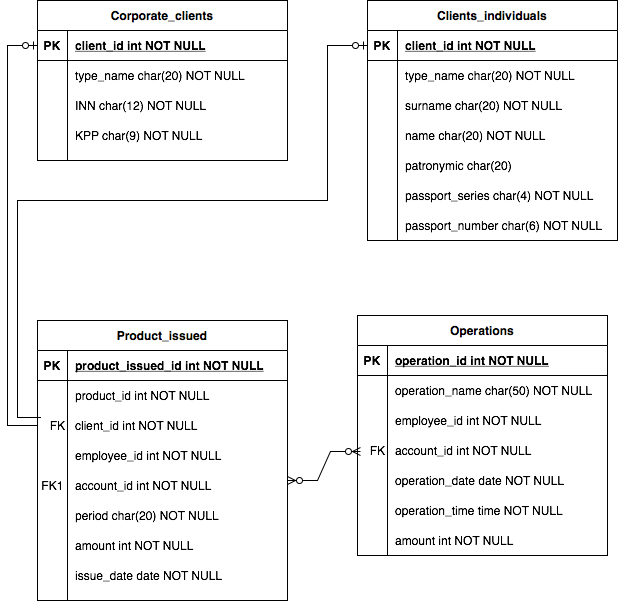

The diagram above was exported from draw.io. Its source (the exported page's mxGraphModel, read from the mxfile embedded in the PNG):
<mxGraphModel dx="946" dy="662" grid="1" gridSize="10" guides="1" tooltips="1" connect="1" arrows="1" fold="1" page="1" pageScale="1" pageWidth="827" pageHeight="1169" math="0" shadow="0">
  <root>
    <mxCell id="NueAsYH6Jb1QueD2opyE-0" />
    <mxCell id="NueAsYH6Jb1QueD2opyE-1" parent="NueAsYH6Jb1QueD2opyE-0" />
    <mxCell id="w66Jen3cdCqkDvSlzm7Y-0" value="Clients_individuals" style="shape=table;startSize=30;container=1;collapsible=1;childLayout=tableLayout;fixedRows=1;rowLines=0;fontStyle=1;align=center;resizeLast=1;" parent="NueAsYH6Jb1QueD2opyE-1" vertex="1">
      <mxGeometry x="370" y="30" width="250" height="240" as="geometry" />
    </mxCell>
    <mxCell id="w66Jen3cdCqkDvSlzm7Y-1" value="" style="shape=partialRectangle;collapsible=0;dropTarget=0;pointerEvents=0;fillColor=none;points=[[0,0.5],[1,0.5]];portConstraint=eastwest;top=0;left=0;right=0;bottom=1;" parent="w66Jen3cdCqkDvSlzm7Y-0" vertex="1">
      <mxGeometry y="30" width="250" height="30" as="geometry" />
    </mxCell>
    <mxCell id="w66Jen3cdCqkDvSlzm7Y-2" value="PK" style="shape=partialRectangle;overflow=hidden;connectable=0;fillColor=none;top=0;left=0;bottom=0;right=0;fontStyle=1;" parent="w66Jen3cdCqkDvSlzm7Y-1" vertex="1">
      <mxGeometry width="30" height="30" as="geometry">
        <mxRectangle width="30" height="30" as="alternateBounds" />
      </mxGeometry>
    </mxCell>
    <mxCell id="w66Jen3cdCqkDvSlzm7Y-3" value="client_id int NOT NULL " style="shape=partialRectangle;overflow=hidden;connectable=0;fillColor=none;top=0;left=0;bottom=0;right=0;align=left;spacingLeft=6;fontStyle=5;" parent="w66Jen3cdCqkDvSlzm7Y-1" vertex="1">
      <mxGeometry x="30" width="220" height="30" as="geometry">
        <mxRectangle width="220" height="30" as="alternateBounds" />
      </mxGeometry>
    </mxCell>
    <mxCell id="w66Jen3cdCqkDvSlzm7Y-4" value="" style="shape=partialRectangle;collapsible=0;dropTarget=0;pointerEvents=0;fillColor=none;points=[[0,0.5],[1,0.5]];portConstraint=eastwest;top=0;left=0;right=0;bottom=0;" parent="w66Jen3cdCqkDvSlzm7Y-0" vertex="1">
      <mxGeometry y="60" width="250" height="30" as="geometry" />
    </mxCell>
    <mxCell id="w66Jen3cdCqkDvSlzm7Y-5" value="" style="shape=partialRectangle;overflow=hidden;connectable=0;fillColor=none;top=0;left=0;bottom=0;right=0;" parent="w66Jen3cdCqkDvSlzm7Y-4" vertex="1">
      <mxGeometry width="30" height="30" as="geometry">
        <mxRectangle width="30" height="30" as="alternateBounds" />
      </mxGeometry>
    </mxCell>
    <mxCell id="w66Jen3cdCqkDvSlzm7Y-6" value="" style="shape=partialRectangle;overflow=hidden;connectable=0;fillColor=none;top=0;left=0;bottom=0;right=0;align=left;spacingLeft=6;" parent="w66Jen3cdCqkDvSlzm7Y-4" vertex="1">
      <mxGeometry x="30" width="220" height="30" as="geometry">
        <mxRectangle width="220" height="30" as="alternateBounds" />
      </mxGeometry>
    </mxCell>
    <mxCell id="w66Jen3cdCqkDvSlzm7Y-7" value="" style="shape=partialRectangle;collapsible=0;dropTarget=0;pointerEvents=0;fillColor=none;points=[[0,0.5],[1,0.5]];portConstraint=eastwest;top=0;left=0;right=0;bottom=0;" parent="w66Jen3cdCqkDvSlzm7Y-0" vertex="1">
      <mxGeometry y="90" width="250" height="30" as="geometry" />
    </mxCell>
    <mxCell id="w66Jen3cdCqkDvSlzm7Y-8" value="" style="shape=partialRectangle;overflow=hidden;connectable=0;fillColor=none;top=0;left=0;bottom=0;right=0;" parent="w66Jen3cdCqkDvSlzm7Y-7" vertex="1">
      <mxGeometry width="30" height="30" as="geometry">
        <mxRectangle width="30" height="30" as="alternateBounds" />
      </mxGeometry>
    </mxCell>
    <mxCell id="w66Jen3cdCqkDvSlzm7Y-9" value="" style="shape=partialRectangle;overflow=hidden;connectable=0;fillColor=none;top=0;left=0;bottom=0;right=0;align=left;spacingLeft=6;" parent="w66Jen3cdCqkDvSlzm7Y-7" vertex="1">
      <mxGeometry x="30" width="220" height="30" as="geometry">
        <mxRectangle width="220" height="30" as="alternateBounds" />
      </mxGeometry>
    </mxCell>
    <mxCell id="w66Jen3cdCqkDvSlzm7Y-10" value="Corporate_clients" style="shape=table;startSize=30;container=1;collapsible=1;childLayout=tableLayout;fixedRows=1;rowLines=0;fontStyle=1;align=center;resizeLast=1;" parent="NueAsYH6Jb1QueD2opyE-1" vertex="1">
      <mxGeometry x="40" y="30" width="250" height="160" as="geometry" />
    </mxCell>
    <mxCell id="w66Jen3cdCqkDvSlzm7Y-11" value="" style="shape=partialRectangle;collapsible=0;dropTarget=0;pointerEvents=0;fillColor=none;points=[[0,0.5],[1,0.5]];portConstraint=eastwest;top=0;left=0;right=0;bottom=1;" parent="w66Jen3cdCqkDvSlzm7Y-10" vertex="1">
      <mxGeometry y="30" width="250" height="30" as="geometry" />
    </mxCell>
    <mxCell id="w66Jen3cdCqkDvSlzm7Y-12" value="PK" style="shape=partialRectangle;overflow=hidden;connectable=0;fillColor=none;top=0;left=0;bottom=0;right=0;fontStyle=1;" parent="w66Jen3cdCqkDvSlzm7Y-11" vertex="1">
      <mxGeometry width="30" height="30" as="geometry">
        <mxRectangle width="30" height="30" as="alternateBounds" />
      </mxGeometry>
    </mxCell>
    <mxCell id="w66Jen3cdCqkDvSlzm7Y-13" value="client_id int NOT NULL " style="shape=partialRectangle;overflow=hidden;connectable=0;fillColor=none;top=0;left=0;bottom=0;right=0;align=left;spacingLeft=6;fontStyle=5;" parent="w66Jen3cdCqkDvSlzm7Y-11" vertex="1">
      <mxGeometry x="30" width="220" height="30" as="geometry">
        <mxRectangle width="220" height="30" as="alternateBounds" />
      </mxGeometry>
    </mxCell>
    <mxCell id="w66Jen3cdCqkDvSlzm7Y-14" value="" style="shape=partialRectangle;collapsible=0;dropTarget=0;pointerEvents=0;fillColor=none;points=[[0,0.5],[1,0.5]];portConstraint=eastwest;top=0;left=0;right=0;bottom=0;" parent="w66Jen3cdCqkDvSlzm7Y-10" vertex="1">
      <mxGeometry y="60" width="250" height="30" as="geometry" />
    </mxCell>
    <mxCell id="w66Jen3cdCqkDvSlzm7Y-15" value="" style="shape=partialRectangle;overflow=hidden;connectable=0;fillColor=none;top=0;left=0;bottom=0;right=0;" parent="w66Jen3cdCqkDvSlzm7Y-14" vertex="1">
      <mxGeometry width="30" height="30" as="geometry">
        <mxRectangle width="30" height="30" as="alternateBounds" />
      </mxGeometry>
    </mxCell>
    <mxCell id="w66Jen3cdCqkDvSlzm7Y-16" value="" style="shape=partialRectangle;overflow=hidden;connectable=0;fillColor=none;top=0;left=0;bottom=0;right=0;align=left;spacingLeft=6;" parent="w66Jen3cdCqkDvSlzm7Y-14" vertex="1">
      <mxGeometry x="30" width="220" height="30" as="geometry">
        <mxRectangle width="220" height="30" as="alternateBounds" />
      </mxGeometry>
    </mxCell>
    <mxCell id="w66Jen3cdCqkDvSlzm7Y-17" value="" style="shape=partialRectangle;collapsible=0;dropTarget=0;pointerEvents=0;fillColor=none;points=[[0,0.5],[1,0.5]];portConstraint=eastwest;top=0;left=0;right=0;bottom=0;" parent="w66Jen3cdCqkDvSlzm7Y-10" vertex="1">
      <mxGeometry y="90" width="250" height="30" as="geometry" />
    </mxCell>
    <mxCell id="w66Jen3cdCqkDvSlzm7Y-18" value="" style="shape=partialRectangle;overflow=hidden;connectable=0;fillColor=none;top=0;left=0;bottom=0;right=0;" parent="w66Jen3cdCqkDvSlzm7Y-17" vertex="1">
      <mxGeometry width="30" height="30" as="geometry">
        <mxRectangle width="30" height="30" as="alternateBounds" />
      </mxGeometry>
    </mxCell>
    <mxCell id="w66Jen3cdCqkDvSlzm7Y-19" value="" style="shape=partialRectangle;overflow=hidden;connectable=0;fillColor=none;top=0;left=0;bottom=0;right=0;align=left;spacingLeft=6;" parent="w66Jen3cdCqkDvSlzm7Y-17" vertex="1">
      <mxGeometry x="30" width="220" height="30" as="geometry">
        <mxRectangle width="220" height="30" as="alternateBounds" />
      </mxGeometry>
    </mxCell>
    <mxCell id="w66Jen3cdCqkDvSlzm7Y-20" value="type_name char(20) NOT NULL" style="shape=partialRectangle;overflow=hidden;connectable=0;fillColor=none;top=0;left=0;bottom=0;right=0;align=left;spacingLeft=6;" parent="NueAsYH6Jb1QueD2opyE-1" vertex="1">
      <mxGeometry x="400" y="90" width="220" height="30" as="geometry">
        <mxRectangle width="220" height="30" as="alternateBounds" />
      </mxGeometry>
    </mxCell>
    <mxCell id="w66Jen3cdCqkDvSlzm7Y-21" value="type_name char(20) NOT NULL" style="shape=partialRectangle;overflow=hidden;connectable=0;fillColor=none;top=0;left=0;bottom=0;right=0;align=left;spacingLeft=6;" parent="NueAsYH6Jb1QueD2opyE-1" vertex="1">
      <mxGeometry x="70" y="90" width="220" height="30" as="geometry">
        <mxRectangle width="220" height="30" as="alternateBounds" />
      </mxGeometry>
    </mxCell>
    <mxCell id="w66Jen3cdCqkDvSlzm7Y-22" value="INN char(12) NOT NULL" style="shape=partialRectangle;overflow=hidden;connectable=0;fillColor=none;top=0;left=0;bottom=0;right=0;align=left;spacingLeft=6;" parent="NueAsYH6Jb1QueD2opyE-1" vertex="1">
      <mxGeometry x="70" y="120" width="220" height="30" as="geometry">
        <mxRectangle width="220" height="30" as="alternateBounds" />
      </mxGeometry>
    </mxCell>
    <mxCell id="w66Jen3cdCqkDvSlzm7Y-23" value="KPP char(9) NOT NULL" style="shape=partialRectangle;overflow=hidden;connectable=0;fillColor=none;top=0;left=0;bottom=0;right=0;align=left;spacingLeft=6;" parent="NueAsYH6Jb1QueD2opyE-1" vertex="1">
      <mxGeometry x="70" y="150" width="220" height="30" as="geometry">
        <mxRectangle width="220" height="30" as="alternateBounds" />
      </mxGeometry>
    </mxCell>
    <mxCell id="w66Jen3cdCqkDvSlzm7Y-24" value="surname char(20) NOT NULL" style="shape=partialRectangle;overflow=hidden;connectable=0;fillColor=none;top=0;left=0;bottom=0;right=0;align=left;spacingLeft=6;" parent="NueAsYH6Jb1QueD2opyE-1" vertex="1">
      <mxGeometry x="400" y="120" width="220" height="30" as="geometry">
        <mxRectangle width="220" height="30" as="alternateBounds" />
      </mxGeometry>
    </mxCell>
    <mxCell id="w66Jen3cdCqkDvSlzm7Y-25" value="name char(20) NOT NULL" style="shape=partialRectangle;overflow=hidden;connectable=0;fillColor=none;top=0;left=0;bottom=0;right=0;align=left;spacingLeft=6;" parent="NueAsYH6Jb1QueD2opyE-1" vertex="1">
      <mxGeometry x="400" y="150" width="220" height="30" as="geometry">
        <mxRectangle width="220" height="30" as="alternateBounds" />
      </mxGeometry>
    </mxCell>
    <mxCell id="w66Jen3cdCqkDvSlzm7Y-26" value="patronymic char(20) " style="shape=partialRectangle;overflow=hidden;connectable=0;fillColor=none;top=0;left=0;bottom=0;right=0;align=left;spacingLeft=6;" parent="NueAsYH6Jb1QueD2opyE-1" vertex="1">
      <mxGeometry x="400" y="180" width="220" height="30" as="geometry">
        <mxRectangle width="220" height="30" as="alternateBounds" />
      </mxGeometry>
    </mxCell>
    <mxCell id="w66Jen3cdCqkDvSlzm7Y-27" value="passport_series char(4) NOT NULL" style="shape=partialRectangle;overflow=hidden;connectable=0;fillColor=none;top=0;left=0;bottom=0;right=0;align=left;spacingLeft=6;" parent="NueAsYH6Jb1QueD2opyE-1" vertex="1">
      <mxGeometry x="400" y="210" width="220" height="30" as="geometry">
        <mxRectangle width="220" height="30" as="alternateBounds" />
      </mxGeometry>
    </mxCell>
    <mxCell id="w66Jen3cdCqkDvSlzm7Y-28" value="passport_number char(6) NOT NULL" style="shape=partialRectangle;overflow=hidden;connectable=0;fillColor=none;top=0;left=0;bottom=0;right=0;align=left;spacingLeft=6;" parent="NueAsYH6Jb1QueD2opyE-1" vertex="1">
      <mxGeometry x="400" y="240" width="220" height="30" as="geometry">
        <mxRectangle width="220" height="30" as="alternateBounds" />
      </mxGeometry>
    </mxCell>
    <mxCell id="w66Jen3cdCqkDvSlzm7Y-29" value="Product_issued" style="shape=table;startSize=30;container=1;collapsible=1;childLayout=tableLayout;fixedRows=1;rowLines=0;fontStyle=1;align=center;resizeLast=1;" parent="NueAsYH6Jb1QueD2opyE-1" vertex="1">
      <mxGeometry x="40" y="350" width="250" height="280" as="geometry" />
    </mxCell>
    <mxCell id="w66Jen3cdCqkDvSlzm7Y-30" value="" style="shape=partialRectangle;collapsible=0;dropTarget=0;pointerEvents=0;fillColor=none;points=[[0,0.5],[1,0.5]];portConstraint=eastwest;top=0;left=0;right=0;bottom=1;" parent="w66Jen3cdCqkDvSlzm7Y-29" vertex="1">
      <mxGeometry y="30" width="250" height="30" as="geometry" />
    </mxCell>
    <mxCell id="w66Jen3cdCqkDvSlzm7Y-31" value="PK" style="shape=partialRectangle;overflow=hidden;connectable=0;fillColor=none;top=0;left=0;bottom=0;right=0;fontStyle=1;" parent="w66Jen3cdCqkDvSlzm7Y-30" vertex="1">
      <mxGeometry width="30" height="30" as="geometry">
        <mxRectangle width="30" height="30" as="alternateBounds" />
      </mxGeometry>
    </mxCell>
    <mxCell id="w66Jen3cdCqkDvSlzm7Y-32" value="product_issued_id int NOT NULL " style="shape=partialRectangle;overflow=hidden;connectable=0;fillColor=none;top=0;left=0;bottom=0;right=0;align=left;spacingLeft=6;fontStyle=5;" parent="w66Jen3cdCqkDvSlzm7Y-30" vertex="1">
      <mxGeometry x="30" width="220" height="30" as="geometry">
        <mxRectangle width="220" height="30" as="alternateBounds" />
      </mxGeometry>
    </mxCell>
    <mxCell id="w66Jen3cdCqkDvSlzm7Y-33" value="" style="shape=partialRectangle;collapsible=0;dropTarget=0;pointerEvents=0;fillColor=none;points=[[0,0.5],[1,0.5]];portConstraint=eastwest;top=0;left=0;right=0;bottom=0;" parent="w66Jen3cdCqkDvSlzm7Y-29" vertex="1">
      <mxGeometry y="60" width="250" height="30" as="geometry" />
    </mxCell>
    <mxCell id="w66Jen3cdCqkDvSlzm7Y-34" value="" style="shape=partialRectangle;overflow=hidden;connectable=0;fillColor=none;top=0;left=0;bottom=0;right=0;" parent="w66Jen3cdCqkDvSlzm7Y-33" vertex="1">
      <mxGeometry width="30" height="30" as="geometry">
        <mxRectangle width="30" height="30" as="alternateBounds" />
      </mxGeometry>
    </mxCell>
    <mxCell id="w66Jen3cdCqkDvSlzm7Y-35" value="" style="shape=partialRectangle;overflow=hidden;connectable=0;fillColor=none;top=0;left=0;bottom=0;right=0;align=left;spacingLeft=6;" parent="w66Jen3cdCqkDvSlzm7Y-33" vertex="1">
      <mxGeometry x="30" width="220" height="30" as="geometry">
        <mxRectangle width="220" height="30" as="alternateBounds" />
      </mxGeometry>
    </mxCell>
    <mxCell id="w66Jen3cdCqkDvSlzm7Y-36" value="" style="shape=partialRectangle;collapsible=0;dropTarget=0;pointerEvents=0;fillColor=none;points=[[0,0.5],[1,0.5]];portConstraint=eastwest;top=0;left=0;right=0;bottom=0;" parent="w66Jen3cdCqkDvSlzm7Y-29" vertex="1">
      <mxGeometry y="90" width="250" height="30" as="geometry" />
    </mxCell>
    <mxCell id="w66Jen3cdCqkDvSlzm7Y-37" value="" style="shape=partialRectangle;overflow=hidden;connectable=0;fillColor=none;top=0;left=0;bottom=0;right=0;" parent="w66Jen3cdCqkDvSlzm7Y-36" vertex="1">
      <mxGeometry width="30" height="30" as="geometry">
        <mxRectangle width="30" height="30" as="alternateBounds" />
      </mxGeometry>
    </mxCell>
    <mxCell id="w66Jen3cdCqkDvSlzm7Y-38" value="" style="shape=partialRectangle;overflow=hidden;connectable=0;fillColor=none;top=0;left=0;bottom=0;right=0;align=left;spacingLeft=6;" parent="w66Jen3cdCqkDvSlzm7Y-36" vertex="1">
      <mxGeometry x="30" width="220" height="30" as="geometry">
        <mxRectangle width="220" height="30" as="alternateBounds" />
      </mxGeometry>
    </mxCell>
    <mxCell id="w66Jen3cdCqkDvSlzm7Y-39" value="product_id int NOT NULL" style="shape=partialRectangle;overflow=hidden;connectable=0;fillColor=none;top=0;left=0;bottom=0;right=0;align=left;spacingLeft=6;" parent="NueAsYH6Jb1QueD2opyE-1" vertex="1">
      <mxGeometry x="70" y="410" width="220" height="30" as="geometry" />
    </mxCell>
    <mxCell id="w66Jen3cdCqkDvSlzm7Y-40" value="client_id int NOT NULL" style="shape=partialRectangle;overflow=hidden;connectable=0;fillColor=none;top=0;left=0;bottom=0;right=0;align=left;spacingLeft=6;" parent="NueAsYH6Jb1QueD2opyE-1" vertex="1">
      <mxGeometry x="70" y="440" width="220" height="30" as="geometry" />
    </mxCell>
    <mxCell id="w66Jen3cdCqkDvSlzm7Y-41" value="employee_id int NOT NULL" style="shape=partialRectangle;overflow=hidden;connectable=0;fillColor=none;top=0;left=0;bottom=0;right=0;align=left;spacingLeft=6;" parent="NueAsYH6Jb1QueD2opyE-1" vertex="1">
      <mxGeometry x="70" y="470" width="220" height="30" as="geometry" />
    </mxCell>
    <mxCell id="w66Jen3cdCqkDvSlzm7Y-42" value="account_id int NOT NULL" style="shape=partialRectangle;overflow=hidden;connectable=0;fillColor=none;top=0;left=0;bottom=0;right=0;align=left;spacingLeft=6;" parent="NueAsYH6Jb1QueD2opyE-1" vertex="1">
      <mxGeometry x="70" y="500" width="220" height="30" as="geometry" />
    </mxCell>
    <mxCell id="w66Jen3cdCqkDvSlzm7Y-43" value="period char(20) NOT NULL" style="shape=partialRectangle;overflow=hidden;connectable=0;fillColor=none;top=0;left=0;bottom=0;right=0;align=left;spacingLeft=6;" parent="NueAsYH6Jb1QueD2opyE-1" vertex="1">
      <mxGeometry x="70" y="530" width="220" height="30" as="geometry">
        <mxRectangle width="220" height="30" as="alternateBounds" />
      </mxGeometry>
    </mxCell>
    <mxCell id="w66Jen3cdCqkDvSlzm7Y-44" value="amount int NOT NULL" style="shape=partialRectangle;overflow=hidden;connectable=0;fillColor=none;top=0;left=0;bottom=0;right=0;align=left;spacingLeft=6;" parent="NueAsYH6Jb1QueD2opyE-1" vertex="1">
      <mxGeometry x="70" y="560" width="220" height="30" as="geometry" />
    </mxCell>
    <mxCell id="w66Jen3cdCqkDvSlzm7Y-45" value="issue_date date NOT NULL" style="shape=partialRectangle;overflow=hidden;connectable=0;fillColor=none;top=0;left=0;bottom=0;right=0;align=left;spacingLeft=6;" parent="NueAsYH6Jb1QueD2opyE-1" vertex="1">
      <mxGeometry x="70" y="590" width="220" height="30" as="geometry" />
    </mxCell>
    <mxCell id="w66Jen3cdCqkDvSlzm7Y-47" value="FK" style="text;html=1;align=center;verticalAlign=middle;resizable=0;points=[];autosize=1;strokeColor=none;fillColor=none;" parent="NueAsYH6Jb1QueD2opyE-1" vertex="1">
      <mxGeometry x="45" y="445" width="30" height="20" as="geometry" />
    </mxCell>
    <mxCell id="w66Jen3cdCqkDvSlzm7Y-48" value="FK1" style="text;html=1;align=center;verticalAlign=middle;resizable=0;points=[];autosize=1;strokeColor=none;fillColor=none;" parent="NueAsYH6Jb1QueD2opyE-1" vertex="1">
      <mxGeometry x="35" y="505" width="40" height="20" as="geometry" />
    </mxCell>
    <mxCell id="w66Jen3cdCqkDvSlzm7Y-49" value="Operations" style="shape=table;startSize=30;container=1;collapsible=1;childLayout=tableLayout;fixedRows=1;rowLines=0;fontStyle=1;align=center;resizeLast=1;" parent="NueAsYH6Jb1QueD2opyE-1" vertex="1">
      <mxGeometry x="360" y="345" width="250" height="240" as="geometry" />
    </mxCell>
    <mxCell id="w66Jen3cdCqkDvSlzm7Y-50" value="" style="shape=partialRectangle;collapsible=0;dropTarget=0;pointerEvents=0;fillColor=none;points=[[0,0.5],[1,0.5]];portConstraint=eastwest;top=0;left=0;right=0;bottom=1;" parent="w66Jen3cdCqkDvSlzm7Y-49" vertex="1">
      <mxGeometry y="30" width="250" height="30" as="geometry" />
    </mxCell>
    <mxCell id="w66Jen3cdCqkDvSlzm7Y-51" value="PK" style="shape=partialRectangle;overflow=hidden;connectable=0;fillColor=none;top=0;left=0;bottom=0;right=0;fontStyle=1;" parent="w66Jen3cdCqkDvSlzm7Y-50" vertex="1">
      <mxGeometry width="30" height="30" as="geometry">
        <mxRectangle width="30" height="30" as="alternateBounds" />
      </mxGeometry>
    </mxCell>
    <mxCell id="w66Jen3cdCqkDvSlzm7Y-52" value="operation_id int NOT NULL " style="shape=partialRectangle;overflow=hidden;connectable=0;fillColor=none;top=0;left=0;bottom=0;right=0;align=left;spacingLeft=6;fontStyle=5;" parent="w66Jen3cdCqkDvSlzm7Y-50" vertex="1">
      <mxGeometry x="30" width="220" height="30" as="geometry">
        <mxRectangle width="220" height="30" as="alternateBounds" />
      </mxGeometry>
    </mxCell>
    <mxCell id="w66Jen3cdCqkDvSlzm7Y-53" value="" style="shape=partialRectangle;collapsible=0;dropTarget=0;pointerEvents=0;fillColor=none;points=[[0,0.5],[1,0.5]];portConstraint=eastwest;top=0;left=0;right=0;bottom=0;" parent="w66Jen3cdCqkDvSlzm7Y-49" vertex="1">
      <mxGeometry y="60" width="250" height="30" as="geometry" />
    </mxCell>
    <mxCell id="w66Jen3cdCqkDvSlzm7Y-54" value="" style="shape=partialRectangle;overflow=hidden;connectable=0;fillColor=none;top=0;left=0;bottom=0;right=0;" parent="w66Jen3cdCqkDvSlzm7Y-53" vertex="1">
      <mxGeometry width="30" height="30" as="geometry">
        <mxRectangle width="30" height="30" as="alternateBounds" />
      </mxGeometry>
    </mxCell>
    <mxCell id="w66Jen3cdCqkDvSlzm7Y-55" value="operation_name char(50) NOT NULL" style="shape=partialRectangle;overflow=hidden;connectable=0;fillColor=none;top=0;left=0;bottom=0;right=0;align=left;spacingLeft=6;" parent="w66Jen3cdCqkDvSlzm7Y-53" vertex="1">
      <mxGeometry x="30" width="220" height="30" as="geometry">
        <mxRectangle width="220" height="30" as="alternateBounds" />
      </mxGeometry>
    </mxCell>
    <mxCell id="w66Jen3cdCqkDvSlzm7Y-56" value="employee_id int NOT NULL" style="shape=partialRectangle;overflow=hidden;connectable=0;fillColor=none;top=0;left=0;bottom=0;right=0;align=left;spacingLeft=6;" parent="NueAsYH6Jb1QueD2opyE-1" vertex="1">
      <mxGeometry x="390" y="435" width="220" height="30" as="geometry" />
    </mxCell>
    <mxCell id="w66Jen3cdCqkDvSlzm7Y-57" value="account_id int NOT NULL" style="shape=partialRectangle;overflow=hidden;connectable=0;fillColor=none;top=0;left=0;bottom=0;right=0;align=left;spacingLeft=6;" parent="NueAsYH6Jb1QueD2opyE-1" vertex="1">
      <mxGeometry x="390" y="465" width="220" height="30" as="geometry" />
    </mxCell>
    <mxCell id="w66Jen3cdCqkDvSlzm7Y-58" value="operation_date date NOT NULL" style="shape=partialRectangle;overflow=hidden;connectable=0;fillColor=none;top=0;left=0;bottom=0;right=0;align=left;spacingLeft=6;" parent="NueAsYH6Jb1QueD2opyE-1" vertex="1">
      <mxGeometry x="390" y="495" width="220" height="30" as="geometry" />
    </mxCell>
    <mxCell id="w66Jen3cdCqkDvSlzm7Y-59" value="operation_time time NOT NULL" style="shape=partialRectangle;overflow=hidden;connectable=0;fillColor=none;top=0;left=0;bottom=0;right=0;align=left;spacingLeft=6;" parent="NueAsYH6Jb1QueD2opyE-1" vertex="1">
      <mxGeometry x="390" y="525" width="220" height="30" as="geometry" />
    </mxCell>
    <mxCell id="w66Jen3cdCqkDvSlzm7Y-60" value="amount int NOT NULL" style="shape=partialRectangle;overflow=hidden;connectable=0;fillColor=none;top=0;left=0;bottom=0;right=0;align=left;spacingLeft=6;" parent="NueAsYH6Jb1QueD2opyE-1" vertex="1">
      <mxGeometry x="390" y="555" width="220" height="30" as="geometry" />
    </mxCell>
    <mxCell id="w66Jen3cdCqkDvSlzm7Y-61" value="FK" style="text;html=1;align=center;verticalAlign=middle;resizable=0;points=[];autosize=1;strokeColor=none;fillColor=none;" parent="NueAsYH6Jb1QueD2opyE-1" vertex="1">
      <mxGeometry x="365" y="470" width="30" height="20" as="geometry" />
    </mxCell>
    <mxCell id="w66Jen3cdCqkDvSlzm7Y-74" value="" style="edgeStyle=orthogonalEdgeStyle;fontSize=12;html=1;endArrow=ERzeroToOne;endFill=0;rounded=0;exitX=-0.05;exitY=0.1;exitDx=0;exitDy=0;exitPerimeter=0;entryX=0;entryY=0.5;entryDx=0;entryDy=0;" parent="NueAsYH6Jb1QueD2opyE-1" source="w66Jen3cdCqkDvSlzm7Y-47" target="w66Jen3cdCqkDvSlzm7Y-1" edge="1">
      <mxGeometry width="100" height="100" relative="1" as="geometry">
        <mxPoint x="390" y="400" as="sourcePoint" />
        <mxPoint x="490" y="300" as="targetPoint" />
        <Array as="points">
          <mxPoint x="20" y="447" />
          <mxPoint x="20" y="230" />
          <mxPoint x="330" y="230" />
          <mxPoint x="330" y="75" />
        </Array>
      </mxGeometry>
    </mxCell>
    <mxCell id="w66Jen3cdCqkDvSlzm7Y-76" value="" style="edgeStyle=entityRelationEdgeStyle;fontSize=12;html=1;endArrow=ERzeroToMany;endFill=1;rounded=0;entryX=-0.067;entryY=0.55;entryDx=0;entryDy=0;entryPerimeter=0;startArrow=ERzeroToMany;startFill=0;" parent="NueAsYH6Jb1QueD2opyE-1" target="w66Jen3cdCqkDvSlzm7Y-61" edge="1">
      <mxGeometry width="100" height="100" relative="1" as="geometry">
        <mxPoint x="290" y="510" as="sourcePoint" />
        <mxPoint x="490" y="520" as="targetPoint" />
      </mxGeometry>
    </mxCell>
    <mxCell id="CzJnDvKBAkD8MGRKwds1-0" value="" style="edgeStyle=elbowEdgeStyle;fontSize=12;html=1;endArrow=ERzeroToOne;endFill=0;rounded=0;exitX=0;exitY=0.5;exitDx=0;exitDy=0;exitPerimeter=0;entryX=0;entryY=0.5;entryDx=0;entryDy=0;" parent="NueAsYH6Jb1QueD2opyE-1" edge="1">
      <mxGeometry width="100" height="100" relative="1" as="geometry">
        <mxPoint x="40" y="455" as="sourcePoint" />
        <mxPoint x="40" y="75" as="targetPoint" />
        <Array as="points">
          <mxPoint x="10" y="265" />
        </Array>
      </mxGeometry>
    </mxCell>
  </root>
</mxGraphModel>